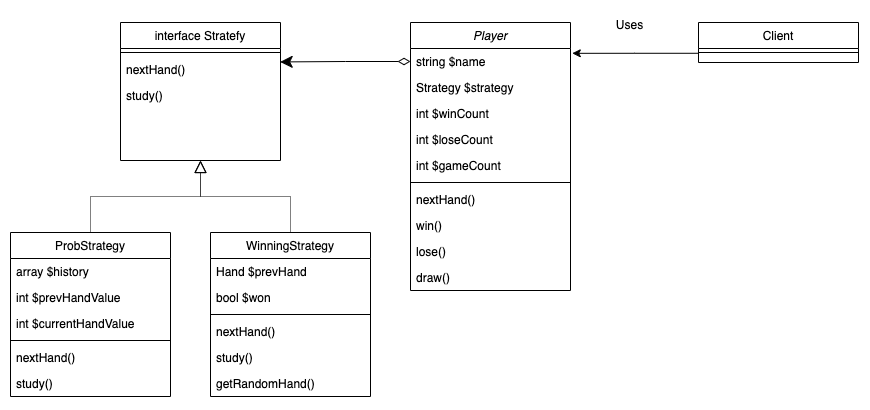

The diagram above was exported from draw.io. Its source (the exported page's mxGraphModel, read from the mxfile embedded in the PNG):
<mxGraphModel dx="1887" dy="692" grid="1" gridSize="10" guides="1" tooltips="1" connect="1" arrows="1" fold="1" page="1" pageScale="1" pageWidth="827" pageHeight="1169" math="0" shadow="0">
  <root>
    <mxCell id="WIyWlLk6GJQsqaUBKTNV-0" />
    <mxCell id="WIyWlLk6GJQsqaUBKTNV-1" parent="WIyWlLk6GJQsqaUBKTNV-0" />
    <mxCell id="pMtd3kpzl27mWvKxWW12-30" value="Player" style="swimlane;fontStyle=2;align=center;verticalAlign=top;childLayout=stackLayout;horizontal=1;startSize=26;horizontalStack=0;resizeParent=1;resizeLast=0;collapsible=1;marginBottom=0;rounded=0;shadow=0;strokeWidth=1;" vertex="1" parent="WIyWlLk6GJQsqaUBKTNV-1">
      <mxGeometry x="230" y="130" width="160" height="268" as="geometry">
        <mxRectangle x="230" y="140" width="160" height="26" as="alternateBounds" />
      </mxGeometry>
    </mxCell>
    <mxCell id="pMtd3kpzl27mWvKxWW12-31" value="string $name" style="text;align=left;verticalAlign=top;spacingLeft=4;spacingRight=4;overflow=hidden;rotatable=0;points=[[0,0.5],[1,0.5]];portConstraint=eastwest;" vertex="1" parent="pMtd3kpzl27mWvKxWW12-30">
      <mxGeometry y="26" width="160" height="26" as="geometry" />
    </mxCell>
    <mxCell id="pMtd3kpzl27mWvKxWW12-60" value="Strategy $strategy" style="text;align=left;verticalAlign=top;spacingLeft=4;spacingRight=4;overflow=hidden;rotatable=0;points=[[0,0.5],[1,0.5]];portConstraint=eastwest;" vertex="1" parent="pMtd3kpzl27mWvKxWW12-30">
      <mxGeometry y="52" width="160" height="26" as="geometry" />
    </mxCell>
    <mxCell id="pMtd3kpzl27mWvKxWW12-61" value="int $winCount" style="text;align=left;verticalAlign=top;spacingLeft=4;spacingRight=4;overflow=hidden;rotatable=0;points=[[0,0.5],[1,0.5]];portConstraint=eastwest;" vertex="1" parent="pMtd3kpzl27mWvKxWW12-30">
      <mxGeometry y="78" width="160" height="26" as="geometry" />
    </mxCell>
    <mxCell id="pMtd3kpzl27mWvKxWW12-62" value="int $loseCount" style="text;align=left;verticalAlign=top;spacingLeft=4;spacingRight=4;overflow=hidden;rotatable=0;points=[[0,0.5],[1,0.5]];portConstraint=eastwest;" vertex="1" parent="pMtd3kpzl27mWvKxWW12-30">
      <mxGeometry y="104" width="160" height="26" as="geometry" />
    </mxCell>
    <mxCell id="pMtd3kpzl27mWvKxWW12-63" value="int $gameCount" style="text;align=left;verticalAlign=top;spacingLeft=4;spacingRight=4;overflow=hidden;rotatable=0;points=[[0,0.5],[1,0.5]];portConstraint=eastwest;" vertex="1" parent="pMtd3kpzl27mWvKxWW12-30">
      <mxGeometry y="130" width="160" height="26" as="geometry" />
    </mxCell>
    <mxCell id="pMtd3kpzl27mWvKxWW12-32" value="" style="line;html=1;strokeWidth=1;align=left;verticalAlign=middle;spacingTop=-1;spacingLeft=3;spacingRight=3;rotatable=0;labelPosition=right;points=[];portConstraint=eastwest;" vertex="1" parent="pMtd3kpzl27mWvKxWW12-30">
      <mxGeometry y="156" width="160" height="8" as="geometry" />
    </mxCell>
    <mxCell id="pMtd3kpzl27mWvKxWW12-33" value="nextHand()" style="text;align=left;verticalAlign=top;spacingLeft=4;spacingRight=4;overflow=hidden;rotatable=0;points=[[0,0.5],[1,0.5]];portConstraint=eastwest;" vertex="1" parent="pMtd3kpzl27mWvKxWW12-30">
      <mxGeometry y="164" width="160" height="26" as="geometry" />
    </mxCell>
    <mxCell id="pMtd3kpzl27mWvKxWW12-34" value="win()" style="text;align=left;verticalAlign=top;spacingLeft=4;spacingRight=4;overflow=hidden;rotatable=0;points=[[0,0.5],[1,0.5]];portConstraint=eastwest;" vertex="1" parent="pMtd3kpzl27mWvKxWW12-30">
      <mxGeometry y="190" width="160" height="26" as="geometry" />
    </mxCell>
    <mxCell id="pMtd3kpzl27mWvKxWW12-35" value="lose()" style="text;align=left;verticalAlign=top;spacingLeft=4;spacingRight=4;overflow=hidden;rotatable=0;points=[[0,0.5],[1,0.5]];portConstraint=eastwest;" vertex="1" parent="pMtd3kpzl27mWvKxWW12-30">
      <mxGeometry y="216" width="160" height="26" as="geometry" />
    </mxCell>
    <mxCell id="pMtd3kpzl27mWvKxWW12-36" value="draw()" style="text;align=left;verticalAlign=top;spacingLeft=4;spacingRight=4;overflow=hidden;rotatable=0;points=[[0,0.5],[1,0.5]];portConstraint=eastwest;" vertex="1" parent="pMtd3kpzl27mWvKxWW12-30">
      <mxGeometry y="242" width="160" height="26" as="geometry" />
    </mxCell>
    <mxCell id="pMtd3kpzl27mWvKxWW12-37" value="interface Stratefy" style="swimlane;fontStyle=0;align=center;verticalAlign=top;childLayout=stackLayout;horizontal=1;startSize=26;horizontalStack=0;resizeParent=1;resizeLast=0;collapsible=1;marginBottom=0;rounded=0;shadow=0;strokeWidth=1;" vertex="1" parent="WIyWlLk6GJQsqaUBKTNV-1">
      <mxGeometry x="-60" y="130" width="160" height="138" as="geometry">
        <mxRectangle x="130" y="380" width="160" height="26" as="alternateBounds" />
      </mxGeometry>
    </mxCell>
    <mxCell id="pMtd3kpzl27mWvKxWW12-38" value="" style="line;html=1;strokeWidth=1;align=left;verticalAlign=middle;spacingTop=-1;spacingLeft=3;spacingRight=3;rotatable=0;labelPosition=right;points=[];portConstraint=eastwest;" vertex="1" parent="pMtd3kpzl27mWvKxWW12-37">
      <mxGeometry y="26" width="160" height="8" as="geometry" />
    </mxCell>
    <mxCell id="pMtd3kpzl27mWvKxWW12-39" value="nextHand()" style="text;align=left;verticalAlign=top;spacingLeft=4;spacingRight=4;overflow=hidden;rotatable=0;points=[[0,0.5],[1,0.5]];portConstraint=eastwest;" vertex="1" parent="pMtd3kpzl27mWvKxWW12-37">
      <mxGeometry y="34" width="160" height="26" as="geometry" />
    </mxCell>
    <mxCell id="pMtd3kpzl27mWvKxWW12-40" value="study()" style="text;align=left;verticalAlign=top;spacingLeft=4;spacingRight=4;overflow=hidden;rotatable=0;points=[[0,0.5],[1,0.5]];portConstraint=eastwest;" vertex="1" parent="pMtd3kpzl27mWvKxWW12-37">
      <mxGeometry y="60" width="160" height="26" as="geometry" />
    </mxCell>
    <mxCell id="pMtd3kpzl27mWvKxWW12-46" style="edgeStyle=orthogonalEdgeStyle;rounded=0;orthogonalLoop=1;jettySize=auto;html=1;entryX=1.011;entryY=0.115;entryDx=0;entryDy=0;entryPerimeter=0;" edge="1" parent="WIyWlLk6GJQsqaUBKTNV-1" source="pMtd3kpzl27mWvKxWW12-48" target="pMtd3kpzl27mWvKxWW12-30">
      <mxGeometry relative="1" as="geometry">
        <Array as="points">
          <mxPoint x="454" y="160" />
        </Array>
      </mxGeometry>
    </mxCell>
    <mxCell id="pMtd3kpzl27mWvKxWW12-48" value="Client" style="swimlane;fontStyle=0;align=center;verticalAlign=top;childLayout=stackLayout;horizontal=1;startSize=26;horizontalStack=0;resizeParent=1;resizeLast=0;collapsible=1;marginBottom=0;rounded=0;shadow=0;strokeWidth=1;" vertex="1" parent="WIyWlLk6GJQsqaUBKTNV-1">
      <mxGeometry x="518" y="130" width="160" height="40" as="geometry">
        <mxRectangle x="550" y="140" width="160" height="26" as="alternateBounds" />
      </mxGeometry>
    </mxCell>
    <mxCell id="pMtd3kpzl27mWvKxWW12-49" value="" style="line;html=1;strokeWidth=1;align=left;verticalAlign=middle;spacingTop=-1;spacingLeft=3;spacingRight=3;rotatable=0;labelPosition=right;points=[];portConstraint=eastwest;" vertex="1" parent="pMtd3kpzl27mWvKxWW12-48">
      <mxGeometry y="26" width="160" height="8" as="geometry" />
    </mxCell>
    <mxCell id="pMtd3kpzl27mWvKxWW12-50" value="Uses" style="text;html=1;align=center;verticalAlign=middle;resizable=0;points=[];autosize=1;strokeColor=none;fillColor=none;" vertex="1" parent="WIyWlLk6GJQsqaUBKTNV-1">
      <mxGeometry x="424" y="118" width="50" height="30" as="geometry" />
    </mxCell>
    <mxCell id="pMtd3kpzl27mWvKxWW12-77" style="edgeStyle=orthogonalEdgeStyle;rounded=0;orthogonalLoop=1;jettySize=auto;html=1;entryX=0.5;entryY=1;entryDx=0;entryDy=0;endArrow=block;endFill=0;endSize=10;startSize=6;dashed=1;dashPattern=1 1;" edge="1" parent="WIyWlLk6GJQsqaUBKTNV-1" source="pMtd3kpzl27mWvKxWW12-52" target="pMtd3kpzl27mWvKxWW12-37">
      <mxGeometry relative="1" as="geometry" />
    </mxCell>
    <mxCell id="pMtd3kpzl27mWvKxWW12-52" value="ProbStrategy" style="swimlane;fontStyle=0;align=center;verticalAlign=top;childLayout=stackLayout;horizontal=1;startSize=26;horizontalStack=0;resizeParent=1;resizeLast=0;collapsible=1;marginBottom=0;rounded=0;shadow=0;strokeWidth=1;" vertex="1" parent="WIyWlLk6GJQsqaUBKTNV-1">
      <mxGeometry x="-170" y="340" width="160" height="164" as="geometry">
        <mxRectangle x="130" y="380" width="160" height="26" as="alternateBounds" />
      </mxGeometry>
    </mxCell>
    <mxCell id="pMtd3kpzl27mWvKxWW12-66" value="array $history" style="text;align=left;verticalAlign=top;spacingLeft=4;spacingRight=4;overflow=hidden;rotatable=0;points=[[0,0.5],[1,0.5]];portConstraint=eastwest;" vertex="1" parent="pMtd3kpzl27mWvKxWW12-52">
      <mxGeometry y="26" width="160" height="26" as="geometry" />
    </mxCell>
    <mxCell id="pMtd3kpzl27mWvKxWW12-68" value="int $prevHandValue" style="text;align=left;verticalAlign=top;spacingLeft=4;spacingRight=4;overflow=hidden;rotatable=0;points=[[0,0.5],[1,0.5]];portConstraint=eastwest;" vertex="1" parent="pMtd3kpzl27mWvKxWW12-52">
      <mxGeometry y="52" width="160" height="26" as="geometry" />
    </mxCell>
    <mxCell id="pMtd3kpzl27mWvKxWW12-67" value="int $currentHandValue" style="text;align=left;verticalAlign=top;spacingLeft=4;spacingRight=4;overflow=hidden;rotatable=0;points=[[0,0.5],[1,0.5]];portConstraint=eastwest;" vertex="1" parent="pMtd3kpzl27mWvKxWW12-52">
      <mxGeometry y="78" width="160" height="26" as="geometry" />
    </mxCell>
    <mxCell id="pMtd3kpzl27mWvKxWW12-53" value="" style="line;html=1;strokeWidth=1;align=left;verticalAlign=middle;spacingTop=-1;spacingLeft=3;spacingRight=3;rotatable=0;labelPosition=right;points=[];portConstraint=eastwest;" vertex="1" parent="pMtd3kpzl27mWvKxWW12-52">
      <mxGeometry y="104" width="160" height="8" as="geometry" />
    </mxCell>
    <mxCell id="pMtd3kpzl27mWvKxWW12-64" value="nextHand()" style="text;align=left;verticalAlign=top;spacingLeft=4;spacingRight=4;overflow=hidden;rotatable=0;points=[[0,0.5],[1,0.5]];portConstraint=eastwest;" vertex="1" parent="pMtd3kpzl27mWvKxWW12-52">
      <mxGeometry y="112" width="160" height="26" as="geometry" />
    </mxCell>
    <mxCell id="pMtd3kpzl27mWvKxWW12-65" value="study()" style="text;align=left;verticalAlign=top;spacingLeft=4;spacingRight=4;overflow=hidden;rotatable=0;points=[[0,0.5],[1,0.5]];portConstraint=eastwest;" vertex="1" parent="pMtd3kpzl27mWvKxWW12-52">
      <mxGeometry y="138" width="160" height="26" as="geometry" />
    </mxCell>
    <mxCell id="pMtd3kpzl27mWvKxWW12-59" style="edgeStyle=orthogonalEdgeStyle;rounded=0;orthogonalLoop=1;jettySize=auto;html=1;exitX=0;exitY=0.5;exitDx=0;exitDy=0;entryX=0.998;entryY=0.209;entryDx=0;entryDy=0;entryPerimeter=0;endArrow=classic;endFill=1;startArrow=diamondThin;startFill=0;endSize=10;startSize=10;" edge="1" parent="WIyWlLk6GJQsqaUBKTNV-1" source="pMtd3kpzl27mWvKxWW12-31" target="pMtd3kpzl27mWvKxWW12-39">
      <mxGeometry relative="1" as="geometry" />
    </mxCell>
    <mxCell id="pMtd3kpzl27mWvKxWW12-78" style="edgeStyle=orthogonalEdgeStyle;rounded=0;orthogonalLoop=1;jettySize=auto;html=1;entryX=0.5;entryY=1;entryDx=0;entryDy=0;endSize=10;endArrow=block;endFill=0;dashed=1;dashPattern=1 1;" edge="1" parent="WIyWlLk6GJQsqaUBKTNV-1" source="pMtd3kpzl27mWvKxWW12-69" target="pMtd3kpzl27mWvKxWW12-37">
      <mxGeometry relative="1" as="geometry" />
    </mxCell>
    <mxCell id="pMtd3kpzl27mWvKxWW12-69" value="WinningStrategy" style="swimlane;fontStyle=0;align=center;verticalAlign=top;childLayout=stackLayout;horizontal=1;startSize=26;horizontalStack=0;resizeParent=1;resizeLast=0;collapsible=1;marginBottom=0;rounded=0;shadow=0;strokeWidth=1;" vertex="1" parent="WIyWlLk6GJQsqaUBKTNV-1">
      <mxGeometry x="30" y="340" width="160" height="164" as="geometry">
        <mxRectangle x="130" y="380" width="160" height="26" as="alternateBounds" />
      </mxGeometry>
    </mxCell>
    <mxCell id="pMtd3kpzl27mWvKxWW12-70" value="Hand $prevHand" style="text;align=left;verticalAlign=top;spacingLeft=4;spacingRight=4;overflow=hidden;rotatable=0;points=[[0,0.5],[1,0.5]];portConstraint=eastwest;" vertex="1" parent="pMtd3kpzl27mWvKxWW12-69">
      <mxGeometry y="26" width="160" height="26" as="geometry" />
    </mxCell>
    <mxCell id="pMtd3kpzl27mWvKxWW12-72" value="bool $won" style="text;align=left;verticalAlign=top;spacingLeft=4;spacingRight=4;overflow=hidden;rotatable=0;points=[[0,0.5],[1,0.5]];portConstraint=eastwest;" vertex="1" parent="pMtd3kpzl27mWvKxWW12-69">
      <mxGeometry y="52" width="160" height="26" as="geometry" />
    </mxCell>
    <mxCell id="pMtd3kpzl27mWvKxWW12-73" value="" style="line;html=1;strokeWidth=1;align=left;verticalAlign=middle;spacingTop=-1;spacingLeft=3;spacingRight=3;rotatable=0;labelPosition=right;points=[];portConstraint=eastwest;" vertex="1" parent="pMtd3kpzl27mWvKxWW12-69">
      <mxGeometry y="78" width="160" height="8" as="geometry" />
    </mxCell>
    <mxCell id="pMtd3kpzl27mWvKxWW12-74" value="nextHand()" style="text;align=left;verticalAlign=top;spacingLeft=4;spacingRight=4;overflow=hidden;rotatable=0;points=[[0,0.5],[1,0.5]];portConstraint=eastwest;" vertex="1" parent="pMtd3kpzl27mWvKxWW12-69">
      <mxGeometry y="86" width="160" height="26" as="geometry" />
    </mxCell>
    <mxCell id="pMtd3kpzl27mWvKxWW12-75" value="study()" style="text;align=left;verticalAlign=top;spacingLeft=4;spacingRight=4;overflow=hidden;rotatable=0;points=[[0,0.5],[1,0.5]];portConstraint=eastwest;" vertex="1" parent="pMtd3kpzl27mWvKxWW12-69">
      <mxGeometry y="112" width="160" height="26" as="geometry" />
    </mxCell>
    <mxCell id="pMtd3kpzl27mWvKxWW12-76" value="getRandomHand()" style="text;align=left;verticalAlign=top;spacingLeft=4;spacingRight=4;overflow=hidden;rotatable=0;points=[[0,0.5],[1,0.5]];portConstraint=eastwest;" vertex="1" parent="pMtd3kpzl27mWvKxWW12-69">
      <mxGeometry y="138" width="160" height="26" as="geometry" />
    </mxCell>
  </root>
</mxGraphModel>